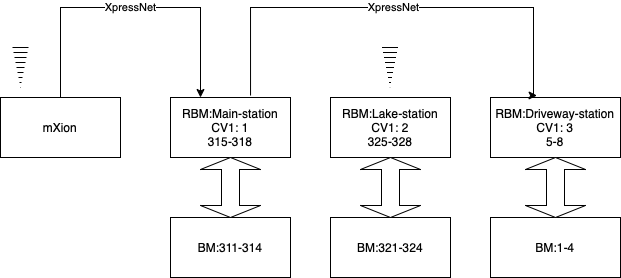

The diagram above was exported from draw.io. Its source (the exported page's mxGraphModel, read from the mxfile embedded in the PNG):
<mxGraphModel dx="1035" dy="683" grid="1" gridSize="10" guides="1" tooltips="1" connect="1" arrows="1" fold="1" page="1" pageScale="1" pageWidth="827" pageHeight="1169" math="0" shadow="0">
  <root>
    <mxCell id="0" />
    <mxCell id="1" parent="0" />
    <mxCell id="Rq6E8Ny1nlO-AVJrCtWL-9" value="XpressNet" style="edgeStyle=orthogonalEdgeStyle;rounded=0;orthogonalLoop=1;jettySize=auto;html=1;exitX=0.5;exitY=0;exitDx=0;exitDy=0;entryX=0.25;entryY=0;entryDx=0;entryDy=0;" parent="1" source="Rq6E8Ny1nlO-AVJrCtWL-1" target="Rq6E8Ny1nlO-AVJrCtWL-2" edge="1">
      <mxGeometry relative="1" as="geometry">
        <Array as="points">
          <mxPoint x="130" y="120" />
          <mxPoint x="270" y="120" />
        </Array>
      </mxGeometry>
    </mxCell>
    <mxCell id="Rq6E8Ny1nlO-AVJrCtWL-1" value="mXion" style="rounded=0;whiteSpace=wrap;html=1;" parent="1" vertex="1">
      <mxGeometry x="70" y="210" width="120" height="60" as="geometry" />
    </mxCell>
    <mxCell id="Rq6E8Ny1nlO-AVJrCtWL-2" value="RBM:Main-station&lt;br&gt;CV1: 1&lt;br&gt;315-318" style="rounded=0;whiteSpace=wrap;html=1;" parent="1" vertex="1">
      <mxGeometry x="240" y="210" width="120" height="60" as="geometry" />
    </mxCell>
    <mxCell id="Rq6E8Ny1nlO-AVJrCtWL-10" value="RBM:Driveway-station&lt;br&gt;CV1: 3&lt;br&gt;5-8" style="rounded=0;whiteSpace=wrap;html=1;" parent="1" vertex="1">
      <mxGeometry x="560" y="210" width="130" height="60" as="geometry" />
    </mxCell>
    <mxCell id="Rq6E8Ny1nlO-AVJrCtWL-11" value="XpressNet" style="edgeStyle=orthogonalEdgeStyle;rounded=0;orthogonalLoop=1;jettySize=auto;html=1;exitX=0.667;exitY=-0.033;exitDx=0;exitDy=0;entryX=0.358;entryY=-0.033;entryDx=0;entryDy=0;exitPerimeter=0;entryPerimeter=0;" parent="1" source="Rq6E8Ny1nlO-AVJrCtWL-2" target="Rq6E8Ny1nlO-AVJrCtWL-10" edge="1">
      <mxGeometry relative="1" as="geometry">
        <mxPoint x="320" y="150" as="sourcePoint" />
        <mxPoint x="460" y="150" as="targetPoint" />
        <Array as="points">
          <mxPoint x="320" y="120" />
          <mxPoint x="603" y="120" />
        </Array>
      </mxGeometry>
    </mxCell>
    <mxCell id="Rq6E8Ny1nlO-AVJrCtWL-12" value="RBM:Lake-station&lt;br&gt;CV1: 2&lt;br&gt;325-328" style="rounded=0;whiteSpace=wrap;html=1;" parent="1" vertex="1">
      <mxGeometry x="400" y="210" width="120" height="60" as="geometry" />
    </mxCell>
    <mxCell id="Rq6E8Ny1nlO-AVJrCtWL-13" value="" style="shape=mxgraph.arrows2.wedgeArrowDashed;html=1;bendable=0;rounded=0;" parent="1" edge="1">
      <mxGeometry width="100" height="100" relative="1" as="geometry">
        <mxPoint x="459.5" y="160" as="sourcePoint" />
        <mxPoint x="459.5" y="200" as="targetPoint" />
      </mxGeometry>
    </mxCell>
    <mxCell id="Rq6E8Ny1nlO-AVJrCtWL-14" value="" style="shape=mxgraph.arrows2.wedgeArrowDashed;html=1;bendable=0;rounded=0;" parent="1" edge="1">
      <mxGeometry width="100" height="100" relative="1" as="geometry">
        <mxPoint x="90" y="160" as="sourcePoint" />
        <mxPoint x="90" y="200" as="targetPoint" />
      </mxGeometry>
    </mxCell>
    <mxCell id="mQ066taRpHK4QYdw9s_f-1" value="BM:311-314" style="rounded=0;whiteSpace=wrap;html=1;" parent="1" vertex="1">
      <mxGeometry x="240" y="330" width="120" height="60" as="geometry" />
    </mxCell>
    <mxCell id="mQ066taRpHK4QYdw9s_f-2" value="BM:321-324" style="rounded=0;whiteSpace=wrap;html=1;" parent="1" vertex="1">
      <mxGeometry x="400" y="330" width="120" height="60" as="geometry" />
    </mxCell>
    <mxCell id="mQ066taRpHK4QYdw9s_f-3" value="BM:1-4" style="rounded=0;whiteSpace=wrap;html=1;" parent="1" vertex="1">
      <mxGeometry x="560" y="330" width="130" height="60" as="geometry" />
    </mxCell>
    <mxCell id="xtNYb5jNxqwyDTvApmOd-2" value="" style="shape=doubleArrow;whiteSpace=wrap;html=1;direction=south;" vertex="1" parent="1">
      <mxGeometry x="270" y="270" width="60" height="60" as="geometry" />
    </mxCell>
    <mxCell id="xtNYb5jNxqwyDTvApmOd-4" value="" style="shape=doubleArrow;whiteSpace=wrap;html=1;direction=south;" vertex="1" parent="1">
      <mxGeometry x="430" y="270" width="60" height="60" as="geometry" />
    </mxCell>
    <mxCell id="xtNYb5jNxqwyDTvApmOd-5" value="" style="shape=doubleArrow;whiteSpace=wrap;html=1;direction=south;" vertex="1" parent="1">
      <mxGeometry x="595" y="270" width="60" height="60" as="geometry" />
    </mxCell>
  </root>
</mxGraphModel>